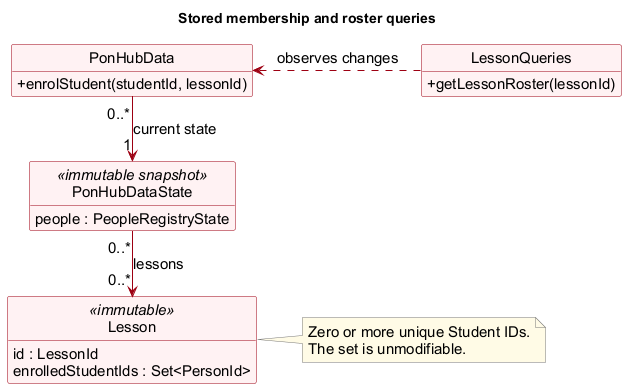

The diagram above was rendered by PlantUML. Its source (embedded in the PNG):
@startuml
' Draft by Vincent Lin with OpenAI Codex assistance.
' Self-contained source; render with PlantUML 1.2025.3.
skinparam defaultFontName Arial
skinparam defaultFontSize 15
skinparam shadowing false
skinparam classAttributeIconSize 0
skinparam classBackgroundColor #FFF2F3
skinparam classBorderColor #9D0012
skinparam classArrowColor #9D0012
skinparam noteBackgroundColor #FFFBE6
skinparam noteBorderColor #777777
skinparam nodesep 45
skinparam ranksep 45
hide circle
hide empty members

title Stored membership and roster queries
class PonHubData {
  + enrolStudent(studentId, lessonId)
}
class PonHubDataState <<immutable snapshot>> {
  people : PeopleRegistryState
}
class Lesson <<immutable>> {
  id : LessonId
  enrolledStudentIds : Set<PersonId>
}
class LessonQueries {
  + getLessonRoster(lessonId)
}

PonHubData "0..*" -down-> "1" PonHubDataState : current state
PonHubDataState "0..*" -down-> "0..*" Lesson : lessons
LessonQueries .left.> PonHubData : observes changes

note right of Lesson
  Zero or more unique Student IDs.
  The set is unmodifiable.
end note
@enduml